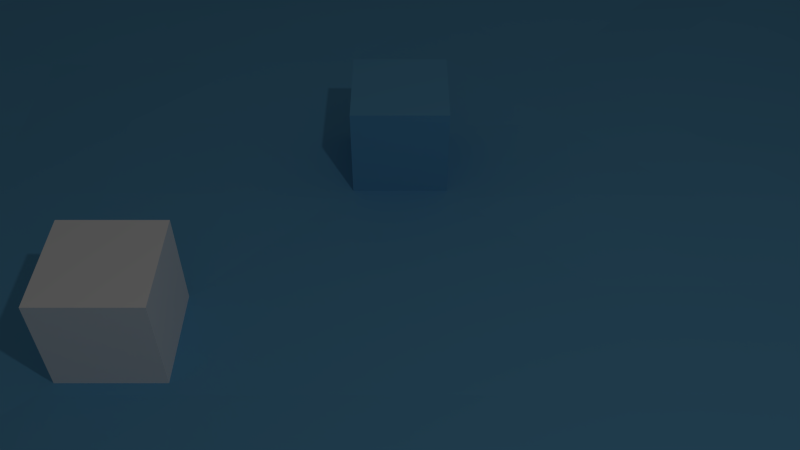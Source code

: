 # Source: Scene5.blend  (saved by Blender 2.70.0; exported with 4.5.12 LTS)
import bpy
from mathutils import Matrix  # noqa: F401  (used for matrix-valued properties, if any)

bpy.ops.wm.read_factory_settings(use_empty=True)
scene = bpy.context.scene
scene.name = 'Scene'

# ---- collections
col_collection_1 = bpy.data.collections.new('Collection 1'); scene.collection.children.link(col_collection_1)

# ---- materials (node trees are filled in below, after node groups)
mat_enemy = bpy.data.materials.new('Enemy')
mat_enemy.alpha_threshold = 0.0
mat_enemy.use_transparent_shadow = False
mat_enemy.diffuse_color = (0.147, 0.4564, 0.7379, 1.0)
mat_enemy.roughness = 0.5
mat_enemy.specular_intensity = 0.0
mat_enemy.line_color = (0.0, 0.0, 0.0, 0.5)
mat_tileseven = bpy.data.materials.new('TilesEven')
mat_tileseven.alpha_threshold = 0.0
mat_tileseven.use_transparent_shadow = False
mat_tileseven.diffuse_color = (0.147, 0.4564, 0.7379, 1.0)
mat_tileseven.specular_color = (1.0, 0.5, 0.0)
mat_tileseven.roughness = 0.5
mat_tileseven.specular_intensity = 0.2
mat_tileseven.line_color = (0.0, 0.0, 0.0, 1.0)
mat_tilesodd = bpy.data.materials.new('TilesOdd')
mat_tilesodd.alpha_threshold = 0.0
mat_tilesodd.use_transparent_shadow = False
mat_tilesodd.diffuse_color = (0.147, 0.4564, 0.7379, 1.0)
mat_tilesodd.specular_color = (1.0, 0.5, 0.0)
mat_tilesodd.roughness = 0.5
mat_tilesodd.specular_intensity = 0.2
mat_tilesodd.line_color = (0.0, 0.0, 0.0, 1.0)
mat_tiles = bpy.data.materials.new('Tiles')
mat_tiles.alpha_threshold = 0.0
mat_tiles.use_transparent_shadow = False
mat_tiles.diffuse_color = (0.147, 0.4564, 0.7379, 1.0)
mat_tiles.specular_color = (1.0, 1.0, 0.0)
mat_tiles.roughness = 0.5
mat_tiles.specular_intensity = 0.2
mat_tiles.line_color = (0.0, 0.0, 0.0, 1.0)
mat_material = bpy.data.materials.new('Material')
mat_material.alpha_threshold = 0.0
mat_material.use_transparent_shadow = False
mat_material.diffuse_color = (1.0, 1.0, 1.0, 1.0)
mat_material.roughness = 0.5
mat_material.specular_intensity = 0.3
mat_material.line_color = (0.0, 0.0, 0.0, 1.0)

# ---- material node trees

# ---- world
world_world = bpy.data.worlds.new('World'); scene.world = world_world
world_world.color = (0.05088, 0.05088, 0.05088)
world_world.use_sun_shadow = False
world_world.sun_shadow_jitter_overblur = 0.0
world_world.cycles.sampling_method = 'MANUAL'
world_world.cycles.sample_map_resolution = 256

# ---- cameras
cam_camera = bpy.data.cameras.new('Camera')
cam_camera.clip_end = 100.0
cam_camera.lens = 35.0
cam_camera.sensor_width = 32.0
cam_camera.sensor_height = 18.0
cam_camera.ortho_scale = 7.314
cam_camera.dof.focus_distance = 0.0
cam_camera.dof.aperture_fstop = 128.0

# ---- lights
light_lamp = bpy.data.lights.new('Lamp', 'POINT')
light_lamp.transmission_factor = 0.0
light_lamp.cutoff_distance = 30.0
light_lamp.energy = 100.0
light_lamp.shadow_buffer_clip_start = 1.001
light_lamp.shadow_soft_size = 0.1
light_lamp.shadow_maximum_resolution = 0.006
light_lamp.use_absolute_resolution = True
light_lamp.cycles.use_multiple_importance_sampling = False

# ---- meshes
me_cube_001 = bpy.data.meshes.new('Cube.001')
me_cube_001.from_pydata([(-1.0, -1.0, -1.0), (-1.0, 1.0, -1.0), (1.0, 1.0, -1.0), (1.0, -1.0, -1.0), (-1.0, -1.0, 1.0), (-1.0, 1.0, 1.0), (1.0, 1.0, 1.0), (1.0, -1.0, 1.0)], [], [(4, 5, 1, 0), (5, 6, 2, 1), (6, 7, 3, 2), (7, 4, 0, 3), (0, 1, 2, 3), (7, 6, 5, 4)])
me_cube_001.materials.append(mat_enemy)
me_cube_001.use_remesh_preserve_volume = False
me_cube_001.use_remesh_preserve_attributes = False
me_cube_001.use_mirror_vertex_groups = False
me_cube_001.update()
me_plane = bpy.data.meshes.new('Plane')
me_plane.from_pydata([(-5.0, -4.6, 0.0528), (3.0, -4.6, 0.0669), (-5.0, 3.4, 0.02656), (3.0, 3.4, 0.03561), (-5.0, -0.6, 0.03194), (-1.0, -4.6, 0.06181), (3.0, -0.6, 0.06747), (-1.0, 3.4, 0.03839), (-1.0, -0.6, 7.451e-09), (-5.0, -2.6, 0.04227), (1.0, -4.6, 0.04092), (3.0, 1.4, 0.03063), (-3.0, 3.4, 0.01859), (-5.0, 1.4, 0.0706), (-3.0, -4.6, 0.06312), (3.0, -2.6, 0.07345), (1.0, 3.4, 0.05948), (-1.0, 1.4, 0.02821), (-1.0, -2.6, 0.04116), (-3.0, -0.6, 0.05165), (1.0, -0.6, 0.027), (1.0, 1.4, 0.02268), (-3.0, 1.4, 0.0336), (-3.0, -2.6, 0.06763), (1.0, -2.6, 0.03781), (-5.0, -3.0, 0.03277), (-5.0, -3.4, 0.04675), (-5.0, -3.8, 0.02716), (-5.0, -4.2, 0.005186), (1.4, -4.6, 0.08042), (1.8, -4.6, 0.08276), (2.2, -4.6, 0.02645), (2.6, -4.6, 0.0284), (3.0, 1.8, 0.02958), (3.0, 2.2, 0.03161), (3.0, 2.6, 0.03781), (3.0, 3.0, 0.03867), (-3.4, 3.4, 0.02449), (-3.8, 3.4, 0.05753), (-4.2, 3.4, 0.02509), (-4.6, 3.4, 0.04074), (-5.0, 1.8, 0.04338), (-5.0, 2.2, 0.07221), (-5.0, 2.6, 0.02854), (-5.0, 3.0, 0.02736), (-3.4, -4.6, 0.05506), (-3.8, -4.6, 0.04897), (-4.2, -4.6, 0.08215), (-4.6, -4.6, 0.02252), (3.0, -3.0, 0.0295), (3.0, -3.4, 0.05757), (3.0, -3.8, 0.06138), (3.0, -4.2, 0.06932), (1.4, 3.4, 0.06411), (1.8, 3.4, 0.05734), (2.2, 3.4, 0.06131), (2.6, 3.4, 0.04866), (-1.0, 1.8, 0.04207), (-1.0, 2.2, 0.03552), (-1.0, 2.6, 0.03669), (-1.0, 3.0, 0.06938), (-1.0, -3.0, 0.01778), (-1.0, -3.4, 0.02457), (-1.0, -3.8, 0.06132), (-1.0, -4.2, 0.08631), (-3.4, -0.6, 0.02687), (-3.8, -0.6, 0.06425), (-4.2, -0.6, 0.04228), (-4.6, -0.6, 0.0711), (0.6, -0.6, 7.451e-09), (0.2, -0.6, 7.451e-09), (-0.2, -0.6, 7.451e-09), (-0.6, -0.6, 7.451e-09), (-5.0, -2.2, 0.02868), (-5.0, -1.8, 0.02543), (-5.0, -1.4, 0.08781), (-5.0, -1.0, 0.05332), (0.6, -4.6, 0.06235), (0.2, -4.6, 0.03286), (-0.2, -4.6, 0.02217), (-0.6, -4.6, 0.05888), (3.0, 1.0, 0.07536), (3.0, 0.6, 0.04167), (3.0, 0.2, 0.05034), (3.0, -0.2, 0.03334), (-2.6, 3.4, 0.06316), (-2.2, 3.4, 0.03833), (-1.8, 3.4, 0.03937), (-1.4, 3.4, 0.06412), (-5.0, 1.0, 0.03698), (-5.0, 0.6, 0.02706), (-5.0, 0.2, 0.0526), (-5.0, -0.2, 0.07017), (-2.6, -4.6, 0.01971), (-2.2, -4.6, 0.04158), (-1.8, -4.6, 0.02125), (-1.4, -4.6, 0.03805), (3.0, -2.2, 0.06609), (3.0, -1.8, 0.02475), (3.0, -1.4, 0.05474), (3.0, -1.0, 0.05502), (0.6, 3.4, 0.02518), (0.2, 3.4, 0.05427), (-0.2, 3.4, 0.03157), (-0.6, 3.4, 0.05398), (-1.0, 1.0, 0.05768), (-1.0, 0.6, 0.05308), (-1.0, 0.2, 0.02749), (-1.0, -0.2, 0.05229), (-1.0, -2.2, 0.0426), (-1.0, -1.8, 0.05572), (-1.0, -1.4, 0.0445), (-1.0, -1.0, 7.451e-09), (-2.6, -0.6, 0.02258), (-2.2, -0.6, 0.04939), (-1.8, -0.6, 0.06855), (-1.4, -0.6, 7.451e-09), (1.4, -0.6, 0.03166), (1.8, -0.6, 0.04619), (2.2, -0.6, 0.05165), (2.6, -0.6, 0.06254), (1.0, 1.8, 0.07257), (1.0, 2.2, 0.04771), (1.0, 2.6, 0.04242), (1.0, 3.0, 0.08287), (1.0, 1.0, 0.09436), (1.0, 0.6, 0.0548), (1.0, 0.2, 0.04122), (1.0, -0.2, 0.06397), (0.6, 1.4, 0.06998), (0.2, 1.4, 0.04224), (-0.2, 1.4, 0.0442), (-0.6, 1.4, 0.02881), (2.6, 1.4, 0.02299), (2.2, 1.4, 0.05983), (1.8, 1.4, 0.0673), (1.4, 1.4, 0.0732), (-3.0, 1.8, 0.06361), (-3.0, 2.2, 0.04542), (-3.0, 2.6, 0.02151), (-3.0, 3.0, 0.06583), (-3.0, 1.0, 0.03885), (-3.0, 0.6, 0.02637), (-3.0, 0.2, 0.03767), (-3.0, -0.2, 0.09267), (-3.4, 1.4, 0.05917), (-3.8, 1.4, 0.05048), (-4.2, 1.4, 0.05949), (-4.6, 1.4, 0.03169), (-1.4, 1.4, 0.03128), (-1.8, 1.4, 0.02329), (-2.2, 1.4, 0.07504), (-2.6, 1.4, 0.02004), (-3.0, -2.2, 0.03155), (-3.0, -1.8, 0.0652), (-3.0, -1.4, 0.04537), (-3.0, -1.0, 0.05654), (-3.0, -3.0, 0.08563), (-3.0, -3.4, 0.06563), (-3.0, -3.8, 0.04842), (-3.0, -4.2, 0.04987), (-3.4, -2.6, 0.05737), (-3.8, -2.6, 0.07281), (-4.2, -2.6, 0.0573), (-4.6, -2.6, 0.02248), (-1.4, -2.6, 0.04509), (-1.8, -2.6, 0.0399), (-2.2, -2.6, 0.04512), (-2.6, -2.6, 0.06187), (1.0, -2.2, 0.04469), (1.0, -1.8, 0.05514), (1.0, -1.4, 0.02723), (1.0, -1.0, 0.05231), (1.0, -3.0, 0.003612), (1.0, -3.4, 0.03723), (1.0, -3.8, 0.03977), (1.0, -4.2, 0.03044), (0.6, -2.6, 0.08282), (0.2, -2.6, 0.01403), (-0.2, -2.6, 0.04752), (-0.6, -2.6, 0.06038), (2.6, -2.6, 0.0679), (2.2, -2.6, 0.03482), (1.8, -2.6, 0.02961), (1.4, -2.6, 0.0328), (1.4, 1.8, 0.04225), (1.4, 2.2, 0.0386), (1.4, 2.6, 0.06423), (1.4, 3.0, 0.04566), (1.8, 1.8, 0.0505), (1.8, 2.2, 0.05576), (1.8, 2.6, 0.0437), (1.8, 3.0, 0.06444), (2.2, 1.8, 0.02909), (2.2, 2.2, 0.03449), (2.2, 2.6, 0.03792), (2.2, 3.0, 0.06997), (2.6, 1.8, 0.05963), (2.6, 2.2, 0.07862), (2.6, 2.6, 0.07434), (2.6, 3.0, 0.06751), (-2.6, 1.8, 0.03197), (-2.6, 2.2, 0.05496), (-2.6, 2.6, 0.04494), (-2.6, 3.0, 0.06065), (-2.2, 1.8, 0.02647), (-2.2, 2.2, 0.0622), (-2.2, 2.6, 0.06363), (-2.2, 3.0, 0.03695), (-1.8, 1.8, 0.07318), (-1.8, 2.2, 0.07158), (-1.8, 2.6, 0.01773), (-1.8, 3.0, 0.08334), (-1.4, 1.8, 0.03903), (-1.4, 2.2, 0.04544), (-1.4, 2.6, 0.02233), (-1.4, 3.0, 0.08512), (-2.6, -2.2, 0.0557), (-2.6, -1.8, 0.05599), (-2.6, -1.4, 0.05098), (-2.6, -1.0, 0.04824), (-2.2, -2.2, 0.04658), (-2.2, -1.8, 0.07026), (-2.2, -1.4, 0.05245), (-2.2, -1.0, 0.03211), (-1.8, -2.2, 0.04875), (-1.8, -1.8, 0.04937), (-1.8, -1.4, 0.05259), (-1.8, -1.0, 0.06625), (-1.4, -2.2, 0.03749), (-1.4, -1.8, 0.04022), (-1.4, -1.4, 0.09093), (-1.4, -1.0, 7.451e-09), (1.4, -2.2, 0.08531), (1.4, -1.8, 0.07903), (1.4, -1.4, 0.04347), (1.4, -1.0, 0.05103), (1.8, -2.2, 0.07868), (1.8, -1.8, 0.08959), (1.8, -1.4, 0.03645), (1.8, -1.0, 0.02949), (2.2, -2.2, 0.05429), (2.2, -1.8, 0.006909), (2.2, -1.4, 0.04993), (2.2, -1.0, 0.02758), (2.6, -2.2, 0.03167), (2.6, -1.8, 0.04285), (2.6, -1.4, 0.03231), (2.6, -1.0, 0.04142), (-0.6, 1.8, 0.04665), (-0.6, 2.2, 0.0467), (-0.6, 2.6, 0.0371), (-0.6, 3.0, 0.03122), (-0.2, 1.8, 0.09152), (-0.2, 2.2, 0.07912), (-0.2, 2.6, 0.02986), (-0.2, 3.0, 0.04433), (0.2, 1.8, 0.02308), (0.2, 2.2, 0.03082), (0.2, 2.6, 0.0605), (0.2, 3.0, 0.07579), (0.6, 1.8, 0.05541), (0.6, 2.2, 0.0347), (0.6, 2.6, 0.02568), (0.6, 3.0, 0.0301), (-0.6, -0.2, 7.451e-09), (-0.6, 0.2, 7.451e-09), (-0.6, 0.6, 0.04434), (-0.6, 1.0, 0.06761), (-0.2, -0.2, 7.451e-09), (-0.2, 0.2, 7.451e-09), (-0.2, 0.6, 0.05346), (-0.2, 1.0, 0.05388), (0.2, -0.2, 0.05572), (0.2, 0.2, 0.03577), (0.2, 0.6, 0.0248), (0.2, 1.0, 0.05621), (0.6, -0.2, 0.03266), (0.6, 0.2, 0.05208), (0.6, 0.6, 0.06032), (0.6, 1.0, 0.04324), (1.4, -0.2, 0.03428), (1.4, 0.2, 0.02383), (1.4, 0.6, 0.03188), (1.4, 1.0, 0.0308), (1.8, -0.2, 0.05195), (1.8, 0.2, 0.06264), (1.8, 0.6, 0.06309), (1.8, 1.0, 0.04657), (2.2, -0.2, 0.03604), (2.2, 0.2, 0.06438), (2.2, 0.6, 0.03905), (2.2, 1.0, 0.04787), (2.6, -0.2, 0.08257), (2.6, 0.2, 0.04563), (2.6, 0.6, 0.05274), (2.6, 1.0, 0.0498), (-4.6, 1.8, 0.07439), (-4.6, 2.2, 0.0447), (-4.6, 2.6, 0.04918), (-4.6, 3.0, 0.07051), (-4.2, 1.8, 0.05459), (-4.2, 2.2, 0.03748), (-4.2, 2.6, 0.08546), (-4.2, 3.0, 0.07064), (-3.8, 1.8, 0.06091), (-3.8, 2.2, 0.07061), (-3.8, 2.6, 0.06872), (-3.8, 3.0, 0.08966), (-3.4, 1.8, 0.04269), (-3.4, 2.2, 0.04265), (-3.4, 2.6, 0.03565), (-3.4, 3.0, 0.00781), (-4.6, -0.2, 0.02297), (-4.6, 0.2, 0.01983), (-4.6, 0.6, 0.02953), (-4.6, 1.0, 0.08803), (-4.2, -0.2, 0.04203), (-4.2, 0.2, 0.06799), (-4.2, 0.6, 0.0624), (-4.2, 1.0, 0.02396), (-3.8, -0.2, 0.03807), (-3.8, 0.2, 0.05846), (-3.8, 0.6, 0.0249), (-3.8, 1.0, 0.04716), (-3.4, -0.2, 0.07671), (-3.4, 0.2, 0.02293), (-3.4, 0.6, 0.04191), (-3.4, 1.0, 0.03819), (-2.6, -0.2, 0.04458), (-2.6, 0.2, 0.05455), (-2.6, 0.6, 0.03977), (-2.6, 1.0, 0.08093), (-2.2, -0.2, 0.05088), (-2.2, 0.2, 0.04216), (-2.2, 0.6, 0.08158), (-2.2, 1.0, 0.04404), (-1.8, -0.2, 0.04308), (-1.8, 0.2, 0.01919), (-1.8, 0.6, 0.01383), (-1.8, 1.0, 0.0562), (-1.4, -0.2, 0.06868), (-1.4, 0.2, 0.05334), (-1.4, 0.6, 0.02987), (-1.4, 1.0, 0.04162), (-4.6, -2.2, 0.04836), (-4.6, -1.8, 0.08514), (-4.6, -1.4, 0.05357), (-4.6, -1.0, 0.07325), (-4.2, -2.2, 0.01337), (-4.2, -1.8, 0.07456), (-4.2, -1.4, 0.06781), (-4.2, -1.0, 0.05804), (-3.8, -2.2, 0.05183), (-3.8, -1.8, 0.01809), (-3.8, -1.4, 0.04906), (-3.8, -1.0, 0.03777), (-3.4, -2.2, 0.02964), (-3.4, -1.8, 0.03411), (-3.4, -1.4, 0.0615), (-3.4, -1.0, 0.05143), (-4.6, -4.2, 0.02416), (-4.6, -3.8, 0.05201), (-4.6, -3.4, 0.07172), (-4.6, -3.0, 0.04088), (-4.2, -4.2, 0.04579), (-4.2, -3.8, 0.08554), (-4.2, -3.4, 0.05242), (-4.2, -3.0, 0.02159), (-3.8, -4.2, 0.04061), (-3.8, -3.8, 0.05332), (-3.8, -3.4, 0.03555), (-3.8, -3.0, 0.03466), (-3.4, -4.2, 0.02752), (-3.4, -3.8, 0.01236), (-3.4, -3.4, 0.07188), (-3.4, -3.0, 0.0592), (-2.6, -4.2, 0.0185), (-2.6, -3.8, 0.03573), (-2.6, -3.4, 0.06098), (-2.6, -3.0, 0.07526), (-2.2, -4.2, 0.09875), (-2.2, -3.8, 0.03723), (-2.2, -3.4, 0.06258), (-2.2, -3.0, 0.05464), (-1.8, -4.2, 0.07097), (-1.8, -3.8, 0.05504), (-1.8, -3.4, 0.01925), (-1.8, -3.0, 0.07715), (-1.4, -4.2, 0.04925), (-1.4, -3.8, 0.0315), (-1.4, -3.4, 0.03916), (-1.4, -3.0, 0.08921), (-0.6, -2.2, 0.008751), (-0.6, -1.8, 0.03767), (-0.6, -1.4, 0.04479), (-0.6, -1.0, 7.451e-09), (-0.2, -2.2, 0.04742), (-0.2, -1.8, 0.03953), (-0.2, -1.4, 0.05206), (-0.2, -1.0, 7.451e-09), (0.2, -2.2, 0.01091), (0.2, -1.8, 0.07423), (0.2, -1.4, 0.03964), (0.2, -1.0, 7.451e-09), (0.6, -2.2, 0.005751), (0.6, -1.8, 0.03423), (0.6, -1.4, 0.04719), (0.6, -1.0, 7.451e-09), (-0.6, -4.2, 0.0517), (-0.6, -3.8, 0.03868), (-0.6, -3.4, 0.03943), (-0.6, -3.0, 0.03316), (-0.2, -4.2, 0.06838), (-0.2, -3.8, 0.03033), (-0.2, -3.4, 0.04255), (-0.2, -3.0, 0.04641), (0.2, -4.2, 0.03167), (0.2, -3.8, 0.008423), (0.2, -3.4, 0.0737), (0.2, -3.0, 0.06773), (0.6, -4.2, 0.02488), (0.6, -3.8, 0.06245), (0.6, -3.4, 0.0521), (0.6, -3.0, 0.05433), (1.4, -4.2, 0.06396), (1.4, -3.8, 0.03933), (1.4, -3.4, 0.02071), (1.4, -3.0, 0.04361), (1.8, -4.2, 0.02808), (1.8, -3.8, 0.08307), (1.8, -3.4, 0.05777), (1.8, -3.0, 0.04972), (2.2, -4.2, 0.06987), (2.2, -3.8, 0.05514), (2.2, -3.4, 0.01772), (2.2, -3.0, 0.07486), (2.6, -4.2, 0.04653), (2.6, -3.8, 0.0644), (2.6, -3.4, 0.04031), (2.6, -3.0, 0.05015)], [], [(200, 36, 3), (216, 60, 7), (72, 71, 269, 265), (100, 6, 120), (124, 16, 101), (280, 125, 21), (81, 11, 133), (140, 12, 37), (141, 22, 145), (105, 17, 149), (156, 19, 65), (376, 157, 23), (392, 61, 18), (172, 20, 69), (173, 24, 177), (49, 15, 181), (124, 188, 53), (188, 192, 54), (196, 55, 54), (196, 200, 56), (21, 136, 185), (121, 185, 186), (122, 186, 187), (187, 188, 124), (135, 189, 185), (189, 190, 186), (190, 191, 187), (187, 191, 192), (135, 134, 193), (193, 194, 190), (190, 194, 195), (191, 195, 196), (134, 133, 197), (193, 197, 198), (194, 198, 199), (195, 199, 200), (11, 33, 197), (33, 34, 198), (34, 35, 199), (199, 35, 36), (204, 85, 12), (208, 86, 85), (212, 87, 86), (216, 88, 87), (152, 201, 137), (201, 202, 138), (202, 203, 139), (139, 203, 204), (151, 205, 201), (205, 206, 202), (206, 207, 203), (203, 207, 208), (151, 150, 209), (205, 209, 210), (206, 210, 211), (207, 211, 212), (149, 213, 209), (209, 213, 214), (210, 214, 215), (211, 215, 216), (17, 57, 213), (213, 57, 58), (58, 59, 215), (59, 60, 216), (156, 220, 113), (220, 224, 114), (224, 228, 115), (228, 232, 116), (168, 217, 153), (153, 217, 218), (218, 219, 155), (155, 219, 220), (168, 167, 221), (221, 222, 218), (218, 222, 223), (219, 223, 224), (166, 225, 221), (225, 226, 222), (222, 226, 227), (227, 228, 224), (165, 229, 225), (229, 230, 226), (226, 230, 231), (227, 231, 232), (165, 18, 109), (229, 109, 110), (110, 111, 231), (231, 111, 112), (236, 117, 20), (236, 240, 118), (244, 119, 118), (244, 248, 120), (24, 184, 233), (169, 233, 234), (234, 235, 171), (171, 235, 236), (184, 183, 237), (237, 238, 234), (234, 238, 239), (239, 240, 236), (182, 241, 237), (237, 241, 242), (238, 242, 243), (243, 244, 240), (181, 245, 241), (241, 245, 246), (246, 247, 243), (243, 247, 248), (15, 97, 245), (97, 98, 246), (246, 98, 99), (247, 99, 100), (252, 104, 7), (256, 103, 104), (260, 102, 103), (260, 264, 101), (17, 132, 249), (249, 250, 58), (250, 251, 59), (251, 252, 60), (132, 131, 253), (253, 254, 250), (254, 255, 251), (251, 255, 256), (130, 257, 253), (253, 257, 258), (258, 259, 255), (255, 259, 260), (129, 261, 257), (261, 262, 258), (262, 263, 259), (263, 264, 260), (21, 121, 261), (121, 122, 262), (122, 123, 263), (263, 123, 124), (268, 132, 17), (268, 272, 131), (276, 130, 131), (280, 129, 130), (8, 72, 265), (265, 266, 107), (266, 267, 106), (267, 268, 105), (265, 269, 270, 266), (112, 396, 72, 8), (270, 271, 267), (267, 271, 272), (70, 273, 269), (269, 273, 274), (274, 275, 271), (275, 276, 272), (69, 277, 273), (277, 278, 274), (278, 279, 275), (275, 279, 280), (69, 20, 128), (128, 127, 278), (127, 126, 279), (279, 126, 125), (125, 284, 136), (284, 288, 135), (292, 134, 135), (292, 296, 133), (117, 281, 128), (128, 281, 282), (282, 283, 126), (283, 284, 125), (117, 118, 285), (281, 285, 286), (282, 286, 287), (287, 288, 284), (118, 119, 289), (289, 290, 286), (286, 290, 291), (287, 291, 292), (120, 293, 289), (289, 293, 294), (290, 294, 295), (295, 296, 292), (120, 6, 84), (293, 84, 83), (83, 82, 295), (295, 82, 81), (300, 40, 2), (300, 304, 39), (308, 38, 39), (308, 312, 37), (148, 297, 41), (41, 297, 298), (42, 298, 299), (43, 299, 300), (148, 147, 301), (297, 301, 302), (298, 302, 303), (299, 303, 304), (146, 305, 301), (301, 305, 306), (302, 306, 307), (307, 308, 304), (146, 145, 309), (309, 310, 306), (306, 310, 311), (307, 311, 312), (22, 137, 309), (137, 138, 310), (310, 138, 139), (311, 139, 140), (316, 148, 13), (316, 320, 147), (320, 324, 146), (324, 328, 145), (4, 68, 313), (92, 313, 314), (91, 314, 315), (90, 315, 316), (68, 67, 317), (313, 317, 318), (318, 319, 315), (319, 320, 316), (66, 321, 317), (321, 322, 318), (318, 322, 323), (319, 323, 324), (65, 325, 321), (321, 325, 326), (322, 326, 327), (323, 327, 328), (65, 19, 144), (144, 143, 326), (143, 142, 327), (142, 141, 328), (332, 152, 22), (336, 151, 152), (336, 340, 150), (340, 344, 149), (113, 329, 144), (144, 329, 330), (330, 331, 142), (142, 331, 332), (113, 114, 333), (333, 334, 330), (330, 334, 335), (331, 335, 336), (114, 115, 337), (333, 337, 338), (338, 339, 335), (339, 340, 336), (116, 341, 337), (337, 341, 342), (342, 343, 339), (343, 344, 340), (8, 108, 341), (341, 108, 107), (342, 107, 106), (343, 106, 105), (348, 68, 4), (348, 352, 67), (356, 66, 67), (356, 360, 65), (164, 345, 73), (73, 345, 346), (74, 346, 347), (75, 347, 348), (163, 349, 345), (349, 350, 346), (350, 351, 347), (351, 352, 348), (162, 353, 349), (353, 354, 350), (354, 355, 351), (351, 355, 356), (162, 161, 357), (353, 357, 358), (354, 358, 359), (359, 360, 356), (23, 153, 357), (357, 153, 154), (358, 154, 155), (155, 156, 360), (25, 364, 164), (364, 368, 163), (368, 372, 162), (372, 376, 161), (0, 48, 361), (28, 361, 362), (27, 362, 363), (363, 364, 25), (47, 365, 361), (361, 365, 366), (366, 367, 363), (363, 367, 368), (47, 46, 369), (369, 370, 366), (366, 370, 371), (367, 371, 372), (46, 45, 373), (369, 373, 374), (374, 375, 371), (375, 376, 372), (14, 160, 373), (160, 159, 374), (374, 159, 158), (158, 157, 376), (380, 168, 23), (380, 384, 167), (388, 166, 167), (392, 165, 166), (14, 93, 377), (377, 378, 159), (378, 379, 158), (379, 380, 157), (93, 94, 381), (381, 382, 378), (378, 382, 383), (379, 383, 384), (95, 385, 381), (385, 386, 382), (382, 386, 387), (387, 388, 384), (96, 389, 385), (385, 389, 390), (386, 390, 391), (387, 391, 392), (96, 5, 64), (64, 63, 390), (63, 62, 391), (62, 61, 392), (396, 400, 71, 72), (71, 400, 404, 70), (70, 404, 408, 69), (180, 393, 109), (393, 394, 110), (110, 394, 395), (111, 395, 396), (179, 397, 393), (397, 398, 394), (394, 398, 399), (399, 400, 396), (179, 178, 401), (397, 401, 402), (402, 403, 399), (403, 404, 400), (177, 405, 401), (405, 406, 402), (402, 406, 407), (407, 408, 404), (177, 24, 169), (405, 169, 170), (406, 170, 171), (407, 171, 172), (61, 412, 180), (412, 416, 179), (420, 178, 179), (424, 177, 178), (80, 409, 64), (64, 409, 410), (63, 410, 411), (411, 412, 61), (79, 413, 409), (413, 414, 410), (414, 415, 411), (415, 416, 412), (78, 417, 413), (413, 417, 418), (414, 418, 419), (415, 419, 420), (77, 421, 417), (417, 421, 422), (418, 422, 423), (423, 424, 420), (77, 10, 176), (176, 175, 422), (422, 175, 174), (423, 174, 173), (173, 428, 184), (432, 183, 184), (436, 182, 183), (440, 181, 182), (29, 425, 176), (425, 426, 175), (175, 426, 427), (427, 428, 173), (29, 30, 429), (425, 429, 430), (430, 431, 427), (427, 431, 432), (30, 31, 433), (429, 433, 434), (430, 434, 435), (435, 436, 432), (32, 437, 433), (437, 438, 434), (438, 439, 435), (435, 439, 440), (32, 1, 52), (437, 52, 51), (51, 50, 439), (439, 50, 49), (56, 200, 3), (88, 216, 7), (248, 100, 120), (264, 124, 101), (129, 280, 21), (296, 81, 133), (312, 140, 37), (328, 141, 145), (344, 105, 149), (360, 156, 65), (161, 376, 23), (165, 392, 18), (408, 172, 69), (424, 173, 177), (440, 49, 181), (16, 124, 53), (53, 188, 54), (192, 196, 54), (55, 196, 56), (121, 21, 185), (122, 121, 186), (123, 122, 187), (123, 187, 124), (136, 135, 185), (185, 189, 186), (186, 190, 187), (188, 187, 192), (189, 135, 193), (189, 193, 190), (191, 190, 195), (192, 191, 196), (193, 134, 197), (194, 193, 198), (195, 194, 199), (196, 195, 200), (133, 11, 197), (197, 33, 198), (198, 34, 199), (200, 199, 36), (140, 204, 12), (204, 208, 85), (208, 212, 86), (212, 216, 87), (22, 152, 137), (137, 201, 138), (138, 202, 139), (140, 139, 204), (152, 151, 201), (201, 205, 202), (202, 206, 203), (204, 203, 208), (205, 151, 209), (206, 205, 210), (207, 206, 211), (208, 207, 212), (150, 149, 209), (210, 209, 214), (211, 210, 215), (212, 211, 216), (149, 17, 213), (214, 213, 58), (214, 58, 215), (215, 59, 216), (19, 156, 113), (113, 220, 114), (114, 224, 115), (115, 228, 116), (23, 168, 153), (154, 153, 218), (154, 218, 155), (156, 155, 220), (217, 168, 221), (217, 221, 218), (219, 218, 223), (220, 219, 224), (167, 166, 221), (221, 225, 222), (223, 222, 227), (223, 227, 224), (166, 165, 225), (225, 229, 226), (227, 226, 231), (228, 227, 232), (229, 165, 109), (230, 229, 110), (230, 110, 231), (232, 231, 112), (172, 236, 20), (117, 236, 118), (240, 244, 118), (119, 244, 120), (169, 24, 233), (170, 169, 234), (170, 234, 171), (172, 171, 236), (233, 184, 237), (233, 237, 234), (235, 234, 239), (235, 239, 236), (183, 182, 237), (238, 237, 242), (239, 238, 243), (239, 243, 240), (182, 181, 241), (242, 241, 246), (242, 246, 243), (244, 243, 248), (181, 15, 245), (245, 97, 246), (247, 246, 99), (248, 247, 100), (60, 252, 7), (252, 256, 104), (256, 260, 103), (102, 260, 101), (57, 17, 249), (57, 249, 58), (58, 250, 59), (59, 251, 60), (249, 132, 253), (249, 253, 250), (250, 254, 251), (252, 251, 256), (131, 130, 253), (254, 253, 258), (254, 258, 255), (256, 255, 260), (130, 129, 257), (257, 261, 258), (258, 262, 259), (259, 263, 260), (129, 21, 261), (261, 121, 262), (262, 122, 263), (264, 263, 124), (105, 268, 17), (132, 268, 131), (272, 276, 131), (276, 280, 130), (108, 8, 265), (108, 265, 107), (107, 266, 106), (106, 267, 105), (266, 270, 267), (268, 267, 272), (71, 70, 269), (270, 269, 274), (270, 274, 271), (271, 275, 272), (70, 69, 273), (273, 277, 274), (274, 278, 275), (276, 275, 280), (277, 69, 128), (277, 128, 278), (278, 127, 279), (280, 279, 125), (21, 125, 136), (136, 284, 135), (288, 292, 135), (134, 292, 133), (20, 117, 128), (127, 128, 282), (127, 282, 126), (126, 283, 125), (281, 117, 285), (282, 281, 286), (283, 282, 287), (283, 287, 284), (285, 118, 289), (285, 289, 286), (287, 286, 291), (288, 287, 292), (119, 120, 289), (290, 289, 294), (291, 290, 295), (291, 295, 292), (293, 120, 84), (294, 293, 83), (294, 83, 295), (296, 295, 81), (44, 300, 2), (40, 300, 39), (304, 308, 39), (38, 308, 37), (13, 148, 41), (42, 41, 298), (43, 42, 299), (44, 43, 300), (297, 148, 301), (298, 297, 302), (299, 298, 303), (300, 299, 304), (147, 146, 301), (302, 301, 306), (303, 302, 307), (303, 307, 304), (305, 146, 309), (305, 309, 306), (307, 306, 311), (308, 307, 312), (145, 22, 309), (309, 137, 310), (311, 310, 139), (312, 311, 140), (89, 316, 13), (148, 316, 147), (147, 320, 146), (146, 324, 145), (92, 4, 313), (91, 92, 314), (90, 91, 315), (89, 90, 316), (313, 68, 317), (314, 313, 318), (314, 318, 315), (315, 319, 316), (67, 66, 317), (317, 321, 318), (319, 318, 323), (320, 319, 324), (66, 65, 321), (322, 321, 326), (323, 322, 327), (324, 323, 328), (325, 65, 144), (325, 144, 326), (326, 143, 327), (327, 142, 328), (141, 332, 22), (332, 336, 152), (151, 336, 150), (150, 340, 149), (19, 113, 144), (143, 144, 330), (143, 330, 142), (141, 142, 332), (329, 113, 333), (329, 333, 330), (331, 330, 335), (332, 331, 336), (333, 114, 337), (334, 333, 338), (334, 338, 335), (335, 339, 336), (115, 116, 337), (338, 337, 342), (338, 342, 339), (339, 343, 340), (116, 8, 341), (342, 341, 107), (343, 342, 106), (344, 343, 105), (76, 348, 4), (68, 348, 67), (352, 356, 67), (66, 356, 65), (9, 164, 73), (74, 73, 346), (75, 74, 347), (76, 75, 348), (164, 163, 345), (345, 349, 346), (346, 350, 347), (347, 351, 348), (163, 162, 349), (349, 353, 350), (350, 354, 351), (352, 351, 356), (353, 162, 357), (354, 353, 358), (355, 354, 359), (355, 359, 356), (161, 23, 357), (358, 357, 154), (359, 358, 155), (359, 155, 360), (9, 25, 164), (164, 364, 163), (163, 368, 162), (162, 372, 161), (28, 0, 361), (27, 28, 362), (26, 27, 363), (26, 363, 25), (48, 47, 361), (362, 361, 366), (362, 366, 363), (364, 363, 368), (365, 47, 369), (365, 369, 366), (367, 366, 371), (368, 367, 372), (369, 46, 373), (370, 369, 374), (370, 374, 371), (371, 375, 372), (45, 14, 373), (373, 160, 374), (375, 374, 158), (375, 158, 376), (157, 380, 23), (168, 380, 167), (384, 388, 167), (388, 392, 166), (160, 14, 377), (160, 377, 159), (159, 378, 158), (158, 379, 157), (377, 93, 381), (377, 381, 378), (379, 378, 383), (380, 379, 384), (94, 95, 381), (381, 385, 382), (383, 382, 387), (383, 387, 384), (95, 96, 385), (386, 385, 390), (387, 386, 391), (388, 387, 392), (389, 96, 64), (389, 64, 390), (390, 63, 391), (391, 62, 392), (18, 180, 109), (109, 393, 110), (111, 110, 395), (112, 111, 396), (180, 179, 393), (393, 397, 394), (395, 394, 399), (395, 399, 396), (397, 179, 401), (398, 397, 402), (398, 402, 399), (399, 403, 400), (178, 177, 401), (401, 405, 402), (403, 402, 407), (403, 407, 404), (405, 177, 169), (406, 405, 170), (407, 406, 171), (408, 407, 172), (18, 61, 180), (180, 412, 179), (416, 420, 179), (420, 424, 178), (5, 80, 64), (63, 64, 410), (62, 63, 411), (62, 411, 61), (80, 79, 409), (409, 413, 410), (410, 414, 411), (411, 415, 412), (79, 78, 413), (414, 413, 418), (415, 414, 419), (416, 415, 420), (78, 77, 417), (418, 417, 422), (419, 418, 423), (419, 423, 420), (421, 77, 176), (421, 176, 422), (423, 422, 174), (424, 423, 173), (24, 173, 184), (428, 432, 184), (432, 436, 183), (436, 440, 182), (10, 29, 176), (176, 425, 175), (174, 175, 427), (174, 427, 173), (425, 29, 429), (426, 425, 430), (426, 430, 427), (428, 427, 432), (429, 30, 433), (430, 429, 434), (431, 430, 435), (431, 435, 432), (31, 32, 433), (433, 437, 434), (434, 438, 435), (436, 435, 440), (437, 32, 52), (438, 437, 51), (438, 51, 439), (440, 439, 49), (232, 112, 8, 116)])
me_plane.polygons.foreach_set('material_index', [2, 2, 1, 2, 2, 2, 2, 2, 2, 2, 2, 2, 2, 2, 2, 2, 2, 2, 2, 2, 2, 2, 2, 2, 2, 2, 2, 2, 2, 2, 2, 2, 2, 2, 2, 2, 2, 2, 2, 2, 2, 2, 2, 2, 2, 2, 2, 2, 2, 2, 2, 2, 2, 2, 2, 2, 2, 2, 2, 2, 2, 2, 2, 2, 2, 2, 2, 2, 2, 2, 2, 2, 2, 2, 2, 2, 2, 2, 2, 2, 2, 2, 2, 2, 2, 2, 2, 2, 2, 2, 2, 2, 2, 2, 2, 2, 2, 2, 2, 2, 2, 2, 2, 2, 2, 2, 2, 2, 2, 2, 2, 2, 2, 2, 2, 2, 2, 2, 2, 2, 2, 2, 2, 2, 2, 2, 2, 2, 2, 2, 2, 2, 2, 2, 2, 2, 2, 2, 2, 2, 2, 2, 2, 2, 0, 1, 2, 2, 2, 2, 2, 2, 2, 2, 2, 2, 2, 2, 2, 2, 2, 2, 2, 2, 2, 2, 2, 2, 2, 2, 2, 2, 2, 2, 2, 2, 2, 2, 2, 2, 2, 2, 2, 2, 2, 2, 2, 2, 2, 2, 2, 2, 2, 2, 2, 2, 2, 2, 2, 2, 2, 2, 2, 2, 2, 2, 2, 2, 2, 2, 2, 2, 2, 2, 2, 2, 2, 2, 2, 2, 2, 2, 2, 2, 2, 2, 2, 2, 2, 2, 2, 2, 2, 2, 2, 2, 2, 2, 2, 2, 2, 2, 2, 2, 2, 2, 2, 2, 2, 2, 2, 2, 2, 2, 2, 2, 2, 2, 2, 2, 2, 2, 2, 2, 2, 2, 2, 2, 2, 2, 2, 2, 2, 2, 2, 2, 2, 2, 2, 2, 2, 2, 2, 2, 2, 2, 2, 2, 2, 2, 2, 2, 2, 2, 2, 2, 2, 2, 2, 2, 2, 2, 2, 2, 2, 2, 2, 2, 2, 2, 2, 2, 2, 2, 2, 2, 2, 2, 2, 2, 2, 2, 2, 2, 2, 2, 2, 2, 0, 1, 0, 2, 2, 2, 2, 2, 2, 2, 2, 2, 2, 2, 2, 2, 2, 2, 2, 2, 2, 2, 2, 2, 2, 2, 2, 2, 2, 2, 2, 2, 2, 2, 2, 2, 2, 2, 2, 2, 2, 2, 2, 2, 2, 2, 2, 2, 2, 2, 2, 2, 2, 2, 2, 2, 2, 2, 2, 2, 2, 2, 2, 2, 2, 2, 2, 2, 2, 2, 2, 2, 2, 2, 2, 2, 2, 2, 2, 2, 2, 2, 2, 2, 2, 2, 2, 2, 2, 2, 2, 2, 2, 2, 2, 2, 2, 2, 2, 2, 2, 2, 2, 2, 2, 2, 2, 2, 2, 2, 2, 2, 2, 2, 2, 2, 2, 2, 2, 2, 2, 2, 2, 2, 2, 2, 2, 2, 2, 2, 2, 2, 2, 2, 2, 2, 2, 2, 2, 2, 2, 2, 2, 2, 2, 2, 2, 2, 2, 2, 2, 2, 2, 2, 2, 2, 2, 2, 2, 2, 2, 2, 2, 2, 2, 2, 2, 2, 2, 2, 2, 2, 2, 2, 2, 2, 2, 2, 2, 2, 2, 2, 2, 2, 2, 2, 2, 2, 2, 2, 2, 2, 2, 2, 2, 2, 2, 2, 2, 2, 2, 2, 2, 2, 2, 2, 2, 2, 2, 2, 2, 2, 2, 2, 2, 2, 2, 2, 2, 2, 2, 2, 2, 2, 2, 2, 2, 2, 2, 2, 2, 2, 2, 2, 2, 2, 2, 2, 2, 2, 2, 2, 2, 2, 2, 2, 2, 2, 2, 2, 2, 2, 2, 2, 2, 2, 2, 2, 2, 2, 2, 2, 2, 2, 2, 2, 2, 2, 2, 2, 2, 2, 2, 2, 2, 2, 2, 2, 2, 2, 2, 2, 2, 2, 2, 2, 2, 2, 2, 2, 2, 2, 2, 2, 2, 2, 2, 2, 2, 2, 2, 2, 2, 2, 2, 2, 2, 2, 2, 2, 2, 2, 2, 2, 2, 2, 2, 2, 2, 2, 2, 2, 2, 2, 2, 2, 2, 2, 2, 2, 2, 2, 2, 2, 2, 2, 2, 2, 2, 2, 2, 2, 2, 2, 2, 2, 2, 2, 2, 2, 2, 2, 2, 2, 2, 2, 2, 2, 2, 2, 2, 2, 2, 2, 2, 2, 2, 2, 2, 2, 2, 2, 2, 2, 2, 2, 2, 2, 2, 2, 2, 2, 2, 2, 2, 2, 2, 2, 2, 2, 2, 2, 2, 2, 2, 2, 2, 2, 2, 2, 2, 2, 2, 2, 2, 2, 2, 2, 2, 2, 2, 2, 2, 2, 2, 2, 2, 2, 2, 2, 2, 2, 2, 2, 2, 2, 2, 2, 2, 2, 2, 2, 2, 2, 2, 2, 2, 2, 2, 2, 2, 2, 2, 2, 2, 2, 2, 2, 2, 2, 2, 2, 2, 2, 2, 2, 2, 2, 2, 2, 2, 2, 2, 2, 0])
me_plane.materials.append(mat_tileseven)
me_plane.materials.append(mat_tilesodd)
me_plane.materials.append(mat_tiles)
me_plane.use_remesh_preserve_volume = False
me_plane.use_remesh_preserve_attributes = False
me_plane.use_mirror_vertex_groups = False
me_plane.update()
me_cube = bpy.data.meshes.new('Cube')
me_cube.from_pydata([(1.0, 1.0, -1.0), (1.0, -1.0, -1.0), (-1.0, -1.0, -1.0), (-1.0, 1.0, -1.0), (1.0, 1.0, 1.0), (1.0, -1.0, 1.0), (-1.0, -1.0, 1.0), (-1.0, 1.0, 1.0)], [], [(0, 1, 2, 3), (4, 7, 6, 5), (0, 4, 5, 1), (1, 5, 6, 2), (2, 6, 7, 3), (4, 0, 3, 7)])
me_cube.materials.append(mat_material)
me_cube.use_remesh_preserve_volume = False
me_cube.use_remesh_preserve_attributes = False
me_cube.use_mirror_vertex_groups = False
me_cube.update()

# ---- objects
ob_enemy0 = bpy.data.objects.new('Enemy0', me_cube_001)
ob_plane = bpy.data.objects.new('Plane', me_plane)
ob_block = bpy.data.objects.new('Block', me_cube)
ob_lamp = bpy.data.objects.new('Lamp', light_lamp)
ob_camera = bpy.data.objects.new('Camera', cam_camera)

# ---- transforms, parenting, visibility, modifiers, constraints
ob_enemy0.location = (2.0, 2.0, 0.4)
ob_enemy0.scale = (0.4, 0.4, 0.4)
ob_enemy0.lineart.crease_threshold = 0.0
ob_plane.location = (3.0, 2.0, 0.0)
ob_plane.scale = (2.5, 2.5, 1.0)
ob_plane.lineart.crease_threshold = 0.0
ob_block.location = (0.0, 0.0, 0.4)
ob_block.scale = (0.4, 0.4, 0.4)
ob_block.lock_rotations_4d = False
ob_block.empty_display_type = 'ARROWS'
ob_block.lineart.crease_threshold = 0.0
ob_lamp.location = (4.0, -3.0, 7.0)
ob_lamp.rotation_euler = (0.6503, 0.05522, 1.866)
ob_lamp.lock_rotations_4d = False
ob_lamp.empty_display_type = 'ARROWS'
ob_lamp.color = (0.0, 0.0, 0.0, 0.0)
ob_lamp.lineart.crease_threshold = 0.0
ob_camera.location = (2.0, -4.0, 5.0)
ob_camera.rotation_euler = (0.8029, 0.0, 0.0)
ob_camera.lock_rotations_4d = False
ob_camera.empty_display_type = 'ARROWS'
ob_camera.color = (0.0, 0.0, 0.0, 0.0)
ob_camera.display_type = 'WIRE'
ob_camera.lineart.crease_threshold = 0.0

# ---- collection membership
col_collection_1.objects.link(ob_enemy0)
col_collection_1.objects.link(ob_plane)
col_collection_1.objects.link(ob_block)
col_collection_1.objects.link(ob_lamp)
col_collection_1.objects.link(ob_camera)

# ---- scene / render settings (as saved in the file)
scene.camera = ob_camera
scene.frame_start = 1; scene.frame_end = 250; scene.frame_set(1)
scene.render.engine = 'BLENDER_EEVEE_NEXT'
scene.render.resolution_percentage = 50
scene.render.dither_intensity = 0.0
scene.cycles.use_denoising = False
scene.cycles.samples = 10
scene.cycles.sampling_pattern = 'TABULATED_SOBOL'
scene.cycles.light_sampling_threshold = 0.0
scene.cycles.use_adaptive_sampling = False
scene.cycles.use_light_tree = False
scene.cycles.blur_glossy = 0.0
scene.cycles.volume_bounces = 1
scene.cycles.pixel_filter_type = 'GAUSSIAN'
scene.cycles.sample_clamp_indirect = 0.0
scene.view_settings.view_transform = 'Standard'
bpy.context.view_layer.update()
